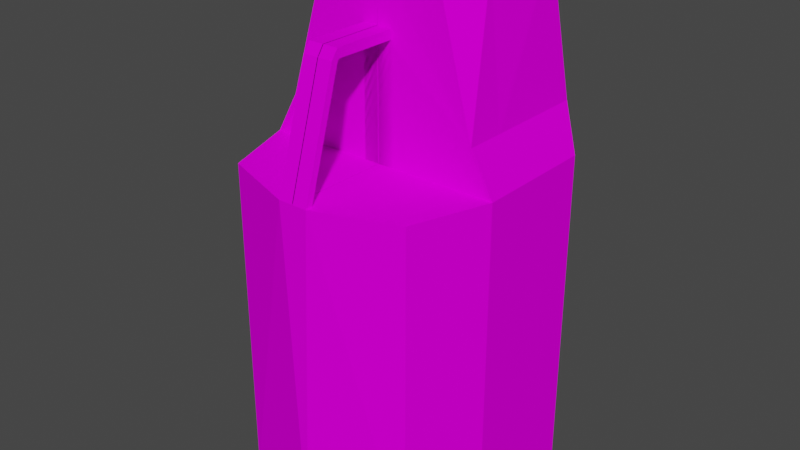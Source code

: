 # Source: milk.blend  (saved by Blender 2.92.15; exported with 4.5.12 LTS)
import bpy
from mathutils import Matrix  # noqa: F401  (used for matrix-valued properties, if any)

bpy.ops.wm.read_factory_settings(use_empty=True)
scene = bpy.context.scene
scene.name = 'Scene'

# ---- collections
col_collection = bpy.data.collections.new('Collection'); scene.collection.children.link(col_collection)

# ---- images (referenced by path relative to the original .blend; pixels are not part of the script)
import os
ASSET_DIR = os.environ.get("B2B_ASSET_DIR", "")  # directory of the original .blend (textures are referenced by path, not embedded)
HERE = os.path.dirname(os.path.abspath(__file__))  # packed textures are extracted next to this script under _unpacked/

def load_image(name, relpath, width, height, colorspace="sRGB"):
    """Load a texture the original file referenced (path relative to the .blend, or extracted next to this script)."""
    p = next((c for c in (os.path.join(HERE, relpath), os.path.join(ASSET_DIR, relpath)) if relpath and os.path.exists(c)), "")
    if p:
        img = bpy.data.images.load(p, check_existing=True)
        img.name = name
    else:  # same state as the original file: an image datablock whose file is absent (Cycles renders it pink)
        img = bpy.data.images.new(name, width, height)
        img.source = "FILE"
        img.filepath = "//" + (relpath or name)
    img.colorspace_settings.name = colorspace
    return img
img_milk_tex_png = load_image('milk_tex.png', 'milk_tex.png', 1024, 1024, 'sRGB')

# ---- materials (node trees are filled in below, after node groups)
mat_material = bpy.data.materials.new('Material')
mat_material.alpha_threshold = 0.0
mat_material.use_transparent_shadow = False
mat_material.line_color = (0.0, 0.0, 0.0, 1.0)

# ---- material node trees
mat_material.use_nodes = True; mat_material.node_tree.nodes.clear()
_N = mat_material.node_tree.nodes; _L = mat_material.node_tree.links
n0 = _N.new('ShaderNodeOutputMaterial'); n0.name = 'Material Output'; n0.location = (300, 300)
n1 = _N.new('ShaderNodeBsdfDiffuse'); n1.name = 'Diffuse BSDF'; n1.location = (32, 297)
n2 = _N.new('ShaderNodeTexImage'); n2.name = 'Image Texture'; n2.location = (-290, 334)
n2.image = img_milk_tex_png
_L.new(n1.outputs[0], n0.inputs[0])
_L.new(n2.outputs[0], n1.inputs[0])
n0.is_active_output = True

# ---- world
world_world = bpy.data.worlds.new('World'); scene.world = world_world
world_world.use_nodes = True; world_world.node_tree.nodes.clear()
_N = world_world.node_tree.nodes; _L = world_world.node_tree.links
n0 = _N.new('ShaderNodeOutputWorld'); n0.name = 'World Output'; n0.location = (300, 300)
n1 = _N.new('ShaderNodeBackground'); n1.name = 'Background'; n1.location = (10, 300)
n1.inputs[0].default_value = (0.05088, 0.05088, 0.05088, 1.0)
_L.new(n1.outputs[0], n0.inputs[0])
n0.is_active_output = True
world_world.color = (0.05088, 0.05088, 0.05088)
world_world.use_sun_shadow = False
world_world.sun_shadow_jitter_overblur = 0.0

# ---- meshes
me_cube = bpy.data.meshes.new('Cube')
me_cube.from_pydata([(0.03449, -0.0007937, -0.5), (0.02909, -6.868e-05, 0.4401), (0.03449, -0.2245, -0.5), (0.03449, -0.0003542, -0.5), (0.03449, -0.0007937, 0.1046), (0.03449, -0.2245, 0.1046), (-0.2695, -0.0007937, 0.1046), (0.2311, -0.0007937, 0.1046), (-0.2695, -0.0003542, 0.1046), (0.1779, -0.1751, 0.1046), (0.2311, -0.0003542, 0.1046), (0.2311, -0.0003542, -0.5), (0.1779, -0.1751, -0.5), (-0.2444, -0.0003542, 0.4455), (-0.2695, -0.0003542, -0.5), (0.03449, -0.2245, -0.5), (-0.2695, 0.2228, -0.5), (0.2311, -0.0007937, -0.5), (-0.2695, -0.0007937, -0.5), (-0.2444, -0.0007937, 0.4455), (0.02909, -0.0005081, 0.4401), (0.1538, -0.02776, 0.3339), (0.2311, -0.02776, 0.1046), (-0.2444, -0.0007937, 0.3339), (0.1538, -0.0007937, 0.3339), (-0.2695, -0.0003542, 0.181), (0.1538, -0.0003542, 0.3339), (0.03449, -0.2245, 0.1046), (0.03449, -0.0007937, 0.3339), (0.03449, -0.02776, 0.3339), (0.03449, -0.02776, 0.1046), (0.1658, -0.02776, 0.3173), (0.03449, -0.02776, 0.3169), (0.1538, -0.0007937, 0.3339), (0.1658, -0.02776, 0.3173), (0.2311, -0.0007937, 0.1046), (0.1538, -0.02776, 0.3339), (0.1527, -0.02776, 0.3173), (0.2175, -0.02776, 0.1046), (0.2311, -0.02776, 0.1046), (0.03449, -0.0007937, 0.3179), (0.2311, -0.0007937, -0.4988), (0.1658, -0.02776, 0.3169), (0.1658, -0.0007937, 0.3167), (0.1527, 0.0003155, 0.3173), (0.2175, 0.0003155, 0.1046), (-0.04503, -0.1504, 0.4381), (0.02909, -0.1088, 0.4356), (0.03449, -0.1822, 0.1809), (-0.03864, -0.1822, 0.1809), (-0.2695, -0.1519, 0.1046), (-0.197, -0.2245, 0.1046), (-0.2691, -0.1416, 0.1818), (-0.197, -0.2245, -0.5), (-0.2695, -0.1519, -0.5), (-0.2319, -0.1204, 0.4411), (-0.1973, -0.1563, 0.4426), (-0.2299, -0.1822, 0.1809), (-0.2695, -0.1426, 0.1809), (-0.2691, -0.1416, 0.1818), (-0.197, -0.2245, -0.5), (-0.197, -0.2245, 0.1046)], [(14, 16), (26, 24), (30, 29), (55, 13)], [(23, 19, 20, 28), (11, 3, 0, 17), (13, 1, 20, 19), (5, 48, 49, 57, 59, 52, 51), (53, 2, 15, 60), (14, 8, 6, 18), (0, 4, 7, 17), (4, 28, 20, 47, 48, 5), (50, 52, 59, 58, 25, 8), (3, 11, 12, 2), (25, 13, 19, 23), (3, 14, 18, 0), (18, 6, 4, 0), (12, 9, 5, 2), (5, 9, 22, 30), (8, 25, 23, 6), (14, 3, 2, 53, 54), (6, 23, 28, 4), (56, 55, 19, 20, 47, 46), (28, 29, 21, 24), (37, 38, 22, 31), (4, 30, 22, 7), (41, 7, 10, 11, 17), (54, 50, 8, 14), (40, 28, 29, 32), (17, 11, 10, 7, 41), (7, 22, 9, 12, 17, 41), (42, 39, 35, 43), (29, 32, 31, 21), (4, 40, 32, 30), (34, 42, 43, 33, 36), (32, 40, 43, 34), (38, 37, 44, 45), (46, 49, 48, 47), (25, 58, 55, 19, 13), (50, 51, 52), (53, 51, 50, 54), (15, 27, 61, 60), (57, 58, 59), (57, 56, 55, 58), (49, 46, 56, 57), (5, 51, 61, 27), (51, 53, 60, 61), (2, 5, 27, 15)])
_uv = me_cube.uv_layers.new(name='UVMap')
_uv.uv.foreach_set('vector', [0.1477, 0.2306, 0.1848, 0.1698, 0.2456, 6.928e-05, 0.2034, 0.1888, 0.1372, 0.7602, 0.149, 0.7934, 0.1889, 0.8185, 0.2489, 0.7906, 0.2616, 0.165, 0.2616, 0.2032, 0.2609, 0.2032, 0.2609, 0.165, 0.3142, 0.9606, 0.3391, 0.9151, 0.3257, 0.9142, 0.3384, 0.9257, 0.3132, 0.9362, 0.3154, 0.9433, 0.34, 0.9655, 0.178, 0.7919, 0.1347, 0.7485, 0.1347, 0.7485, 0.178, 0.7919, 0.1328, 0.9011, 0.1736, 0.3705, 0.09866, 0.3676, 0.05806, 0.9999, 0.1889, 0.8185, 0.6615, 0.8566, 0.6978, 0.871, 0.2489, 0.7906, 0.6615, 0.8566, 0.679, 0.694, 0.7212, 0.5052, 0.7245, 0.621, 0.6913, 0.8208, 0.6664, 0.8664, 0.6309, 0.7131, 0.6372, 0.6911, 0.635, 0.684, 0.6309, 0.6699, 0.6253, 0.6775, 0.6188, 0.7178, 0.149, 0.7934, 0.1372, 0.7602, 0.1033, 0.7525, 0.1347, 0.7485, 0.1801, 0.3302, 0.1991, 0.1718, 0.1848, 0.1698, 0.1477, 0.2306, 0.149, 0.7934, 0.1328, 0.9011, 0.05806, 0.9999, 0.1889, 0.8185, 0.05806, 0.9999, 0.5743, 0.8728, 0.6615, 0.8566, 0.1889, 0.8185, 0.3701, -0.0007665, 0.3639, 0.7661, 0.2528, 0.7644, 0.2542, -0.0009733, 0.6664, 0.8664, 0.6601, 0.8813, 0.6568, 0.8705, 0.6606, 0.8623, 0.1736, 0.3705, 0.1801, 0.3302, 0.1477, 0.2306, 0.09866, 0.3676, 0.1328, 0.9011, 0.149, 0.7934, 0.1347, 0.7485, 0.178, 0.7919, 0.1468, 0.8271, 0.5743, 0.8728, 0.6233, 0.7357, 0.679, 0.694, 0.6615, 0.8566, 0.3511, 0.8059, 0.3366, 0.8093, 0.3568, 0.7847, 0.369, 0.5995, 0.3723, 0.7153, 0.3417, 0.7531, 0.3773, 0.7058, 0.3872, 0.7118, 0.3871, 0.7592, 0.3724, 0.7585, 0.2547, 6.93e-05, 0.2547, 0.09705, 0.249, 0.09879, 0.2493, 0.00172, 0.6615, 0.8566, 0.6606, 0.8623, 0.6568, 0.8705, 0.6978, 0.871, 0.2689, 0.2689, 0.2708, 0.165, 0.2707, 0.2726, 0.2707, 0.2738, 0.2489, 0.7906, 0.6348, -0.0004565, 0.6365, 0.7676, 0.4799, 0.7674, 0.4726, 0.00161, 0.4466, 0.7091, 0.4405, 0.7165, 0.4505, 0.7225, 0.4574, 0.7193, 0.375, 0.5005, 0.2707, 0.2738, 0.2707, 0.2726, 0.2708, 0.165, 0.2708, 0.2737, 1.034, 0.5904, 1.028, -0.1726, 0.4252, -0.1783, 0.4268, 0.5897, 1.032, 0.592, 1.035, 0.5979, 0.3563, 0.7241, 0.3563, 0.6272, 0.3681, 0.6272, 0.3681, 0.724, 0.3872, 0.7118, 0.3942, 0.7086, 0.3942, 0.7643, 0.3871, 0.7592, 0.3726, 0.9616, 0.3694, 0.9639, 0.3694, 0.9639, 0.3716, 0.9673, 0.3563, 0.7243, 0.3563, 0.7241, 0.3681, 0.724, 0.3782, 0.5719, 0.3829, 0.5611, 0.2789, 0.05732, 0.2671, 0.05732, 0.2671, 7.002e-05, 0.2789, 6.928e-05, 0.2547, 0.09705, 0.2547, 6.93e-05, 0.267, 6.928e-05, 0.267, 0.09705, 0.3417, 0.7531, 0.3257, 0.9142, 0.3391, 0.9151, 0.3723, 0.7153, 0.6253, 0.6775, 0.6309, 0.6699, 0.6584, 0.5571, 0.6787, 0.5326, 0.6444, 0.5191, 0.3091, 0.9652, 0.34, 0.9655, 0.3154, 0.9433, 0.6549, 0.0006592, 0.6643, 0.7671, 0.4883, 0.7709, 0.4835, -0.0004565, 0.252, -0.001807, 0.2542, 0.7682, 0.04213, 0.7703, 0.04206, -0.002965, 0.215, 0.3263, 0.1857, 0.3227, 0.1898, 0.3368, 0.3384, 0.9257, 0.3511, 0.8059, 0.3366, 0.8093, 0.3091, 0.9221, 0.3257, 0.9142, 0.3417, 0.7531, 0.3511, 0.8059, 0.3384, 0.9257, 0.1908, 0.3612, 0.2166, 0.3661, 0.2166, 0.3661, 0.1908, 0.3612, 0.2166, 0.3661, 0.178, 0.7919, 0.178, 0.7919, 0.2166, 0.3661, 0.1347, 0.7485, 0.1908, 0.3612, 0.1908, 0.3612, 0.1347, 0.7485])
me_cube.materials.append(mat_material)
me_cube.use_remesh_preserve_volume = False
me_cube.use_remesh_preserve_attributes = False
me_cube.use_mirror_vertex_groups = False
me_cube.update()

# ---- objects
ob_cube = bpy.data.objects.new('Cube', me_cube)

# ---- transforms, parenting, visibility, modifiers, constraints
ob_cube.location = (0.0, 0.0, 0.0)
ob_cube.rotation_euler = (0.0, 0.0, -1.571)
ob_cube.lock_rotations_4d = False
ob_cube.empty_display_type = 'ARROWS'
ob_cube.lineart.crease_threshold = 0.0
_m = ob_cube.modifiers.new('Mirror', 'MIRROR')
_m.use_axis = (False, True, False)

# ---- collection membership
col_collection.objects.link(ob_cube)

# ---- scene / render settings (as saved in the file)
scene.frame_start = 1; scene.frame_end = 250; scene.frame_set(215)
scene.render.engine = 'BLENDER_EEVEE_NEXT'
scene.cycles.use_denoising = False
scene.cycles.samples = 128
scene.cycles.sampling_pattern = 'TABULATED_SOBOL'
scene.cycles.use_adaptive_sampling = False
scene.cycles.use_light_tree = False
scene.view_settings.view_transform = 'Filmic'
bpy.context.view_layer.update()

# ---- added for rendering (the .blend has no active camera and no usable light): camera, sun
cam_auto = bpy.data.cameras.new('AutoCamera')
cam_auto.lens = 50.0
cam_auto.sensor_width = 36.0
cam_auto.clip_end = 1000.0
ob_auto_camera = bpy.data.objects.new('AutoCamera', cam_auto)
scene.collection.objects.link(ob_auto_camera)
ob_auto_camera.location = (1.07353, -1.26903, 0.831595)
ob_auto_camera.rotation_euler = (1.09748, -7.21219e-08, 0.694738)
scene.camera = ob_auto_camera
light_auto_sun = bpy.data.lights.new('AutoSun', 'SUN')
light_auto_sun.energy = 3.0
light_auto_sun.angle = 0.0523599
ob_auto_sun = bpy.data.objects.new('AutoSun', light_auto_sun)
scene.collection.objects.link(ob_auto_sun)
ob_auto_sun.rotation_euler = (0.872665, 0.174533, 0.523599)
bpy.context.view_layer.update()
